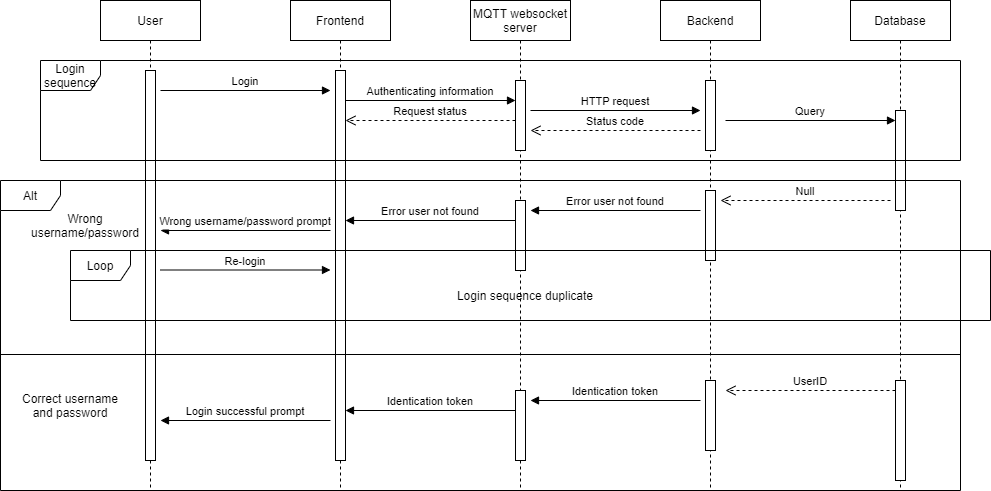

The diagram above was exported from draw.io. Its source (the exported page's mxGraphModel, read from the mxfile embedded in the PNG):
<mxGraphModel dx="2272" dy="688" grid="1" gridSize="10" guides="1" tooltips="1" connect="1" arrows="1" fold="1" page="1" pageScale="1" pageWidth="850" pageHeight="1100" math="0" shadow="0">
  <root>
    <mxCell id="0" />
    <mxCell id="1" parent="0" />
    <mxCell id="3nuBFxr9cyL0pnOWT2aG-1" value="Frontend" style="shape=umlLifeline;perimeter=lifelinePerimeter;container=1;collapsible=0;recursiveResize=0;rounded=0;shadow=0;strokeWidth=1;" parent="1" vertex="1">
      <mxGeometry x="120" y="80" width="100" height="490" as="geometry" />
    </mxCell>
    <mxCell id="3nuBFxr9cyL0pnOWT2aG-2" value="" style="points=[];perimeter=orthogonalPerimeter;rounded=0;shadow=0;strokeWidth=1;" parent="3nuBFxr9cyL0pnOWT2aG-1" vertex="1">
      <mxGeometry x="45" y="70" width="10" height="390" as="geometry" />
    </mxCell>
    <mxCell id="nEZnWNKvTFDOPPy_rCbU-12" value="Authenticating information" style="verticalAlign=bottom;endArrow=block;entryX=0;entryY=0;shadow=0;strokeWidth=1;" parent="3nuBFxr9cyL0pnOWT2aG-1" edge="1">
      <mxGeometry relative="1" as="geometry">
        <mxPoint x="55" y="100.00000000000011" as="sourcePoint" />
        <mxPoint x="225" y="100.00000000000011" as="targetPoint" />
        <mxPoint as="offset" />
      </mxGeometry>
    </mxCell>
    <mxCell id="nEZnWNKvTFDOPPy_rCbU-24" value="Wrong username/password prompt" style="verticalAlign=bottom;endArrow=block;shadow=0;strokeWidth=1;" parent="3nuBFxr9cyL0pnOWT2aG-1" edge="1">
      <mxGeometry relative="1" as="geometry">
        <mxPoint x="40" y="230" as="sourcePoint" />
        <mxPoint x="-130" y="230" as="targetPoint" />
      </mxGeometry>
    </mxCell>
    <mxCell id="nEZnWNKvTFDOPPy_rCbU-21" value="Error user not found" style="verticalAlign=bottom;endArrow=block;shadow=0;strokeWidth=1;" parent="3nuBFxr9cyL0pnOWT2aG-1" edge="1">
      <mxGeometry relative="1" as="geometry">
        <mxPoint x="225" y="220" as="sourcePoint" />
        <mxPoint x="55" y="220" as="targetPoint" />
      </mxGeometry>
    </mxCell>
    <mxCell id="nEZnWNKvTFDOPPy_rCbU-36" value="Login successful prompt" style="verticalAlign=bottom;endArrow=block;shadow=0;strokeWidth=1;" parent="3nuBFxr9cyL0pnOWT2aG-1" edge="1">
      <mxGeometry relative="1" as="geometry">
        <mxPoint x="40" y="420" as="sourcePoint" />
        <mxPoint x="-130" y="420" as="targetPoint" />
      </mxGeometry>
    </mxCell>
    <mxCell id="3nuBFxr9cyL0pnOWT2aG-5" value="MQTT websocket&#10;server" style="shape=umlLifeline;perimeter=lifelinePerimeter;container=1;collapsible=0;recursiveResize=0;rounded=0;shadow=0;strokeWidth=1;" parent="1" vertex="1">
      <mxGeometry x="300" y="80" width="100" height="490" as="geometry" />
    </mxCell>
    <mxCell id="3nuBFxr9cyL0pnOWT2aG-6" value="" style="points=[];perimeter=orthogonalPerimeter;rounded=0;shadow=0;strokeWidth=1;" parent="3nuBFxr9cyL0pnOWT2aG-5" vertex="1">
      <mxGeometry x="45" y="80" width="10" height="70" as="geometry" />
    </mxCell>
    <mxCell id="nEZnWNKvTFDOPPy_rCbU-13" value="HTTP request" style="verticalAlign=bottom;endArrow=block;entryX=0;entryY=0;shadow=0;strokeWidth=1;" parent="3nuBFxr9cyL0pnOWT2aG-5" edge="1">
      <mxGeometry relative="1" as="geometry">
        <mxPoint x="60" y="110.00000000000011" as="sourcePoint" />
        <mxPoint x="230" y="110.00000000000011" as="targetPoint" />
      </mxGeometry>
    </mxCell>
    <mxCell id="nEZnWNKvTFDOPPy_rCbU-15" value="Request status" style="verticalAlign=bottom;endArrow=open;dashed=1;endSize=8;exitX=0;exitY=0.95;shadow=0;strokeWidth=1;" parent="3nuBFxr9cyL0pnOWT2aG-5" edge="1">
      <mxGeometry relative="1" as="geometry">
        <mxPoint x="-125" y="119.99999999999977" as="targetPoint" />
        <mxPoint x="45" y="119.99999999999977" as="sourcePoint" />
      </mxGeometry>
    </mxCell>
    <mxCell id="nEZnWNKvTFDOPPy_rCbU-22" value="" style="points=[];perimeter=orthogonalPerimeter;rounded=0;shadow=0;strokeWidth=1;" parent="3nuBFxr9cyL0pnOWT2aG-5" vertex="1">
      <mxGeometry x="45" y="200" width="10" height="70" as="geometry" />
    </mxCell>
    <mxCell id="nEZnWNKvTFDOPPy_rCbU-31" value="" style="points=[];perimeter=orthogonalPerimeter;rounded=0;shadow=0;strokeWidth=1;" parent="3nuBFxr9cyL0pnOWT2aG-5" vertex="1">
      <mxGeometry x="45" y="390" width="10" height="70" as="geometry" />
    </mxCell>
    <mxCell id="nEZnWNKvTFDOPPy_rCbU-35" value="Identication token" style="verticalAlign=bottom;endArrow=block;shadow=0;strokeWidth=1;" parent="3nuBFxr9cyL0pnOWT2aG-5" edge="1">
      <mxGeometry relative="1" as="geometry">
        <mxPoint x="45" y="410" as="sourcePoint" />
        <mxPoint x="-125" y="410" as="targetPoint" />
      </mxGeometry>
    </mxCell>
    <mxCell id="nEZnWNKvTFDOPPy_rCbU-1" value="Backend" style="shape=umlLifeline;perimeter=lifelinePerimeter;container=1;collapsible=0;recursiveResize=0;rounded=0;shadow=0;strokeWidth=1;" parent="1" vertex="1">
      <mxGeometry x="490" y="80" width="100" height="490" as="geometry" />
    </mxCell>
    <mxCell id="nEZnWNKvTFDOPPy_rCbU-2" value="" style="points=[];perimeter=orthogonalPerimeter;rounded=0;shadow=0;strokeWidth=1;" parent="nEZnWNKvTFDOPPy_rCbU-1" vertex="1">
      <mxGeometry x="45" y="80" width="10" height="70" as="geometry" />
    </mxCell>
    <mxCell id="nEZnWNKvTFDOPPy_rCbU-14" value="Query" style="verticalAlign=bottom;endArrow=block;entryX=0;entryY=0;shadow=0;strokeWidth=1;" parent="nEZnWNKvTFDOPPy_rCbU-1" edge="1">
      <mxGeometry relative="1" as="geometry">
        <mxPoint x="65" y="120.00000000000011" as="sourcePoint" />
        <mxPoint x="235" y="120.00000000000011" as="targetPoint" />
      </mxGeometry>
    </mxCell>
    <mxCell id="nEZnWNKvTFDOPPy_rCbU-23" value="" style="points=[];perimeter=orthogonalPerimeter;rounded=0;shadow=0;strokeWidth=1;" parent="nEZnWNKvTFDOPPy_rCbU-1" vertex="1">
      <mxGeometry x="45" y="190" width="10" height="70" as="geometry" />
    </mxCell>
    <mxCell id="nEZnWNKvTFDOPPy_rCbU-27" value="" style="points=[];perimeter=orthogonalPerimeter;rounded=0;shadow=0;strokeWidth=1;" parent="nEZnWNKvTFDOPPy_rCbU-1" vertex="1">
      <mxGeometry x="45" y="380" width="10" height="70" as="geometry" />
    </mxCell>
    <mxCell id="nEZnWNKvTFDOPPy_rCbU-32" value="Identication token" style="verticalAlign=bottom;endArrow=block;shadow=0;strokeWidth=1;" parent="nEZnWNKvTFDOPPy_rCbU-1" edge="1">
      <mxGeometry relative="1" as="geometry">
        <mxPoint x="40" y="400" as="sourcePoint" />
        <mxPoint x="-130" y="400" as="targetPoint" />
      </mxGeometry>
    </mxCell>
    <mxCell id="nEZnWNKvTFDOPPy_rCbU-3" value="Database" style="shape=umlLifeline;perimeter=lifelinePerimeter;container=1;collapsible=0;recursiveResize=0;rounded=0;shadow=0;strokeWidth=1;" parent="1" vertex="1">
      <mxGeometry x="680" y="80" width="100" height="490" as="geometry" />
    </mxCell>
    <mxCell id="nEZnWNKvTFDOPPy_rCbU-4" value="" style="points=[];perimeter=orthogonalPerimeter;rounded=0;shadow=0;strokeWidth=1;" parent="nEZnWNKvTFDOPPy_rCbU-3" vertex="1">
      <mxGeometry x="45" y="110" width="10" height="100" as="geometry" />
    </mxCell>
    <mxCell id="nEZnWNKvTFDOPPy_rCbU-26" value="" style="points=[];perimeter=orthogonalPerimeter;rounded=0;shadow=0;strokeWidth=1;" parent="nEZnWNKvTFDOPPy_rCbU-3" vertex="1">
      <mxGeometry x="45" y="380" width="10" height="100" as="geometry" />
    </mxCell>
    <mxCell id="nEZnWNKvTFDOPPy_rCbU-28" value="UserID" style="verticalAlign=bottom;endArrow=open;dashed=1;endSize=8;exitX=0;exitY=0.95;shadow=0;strokeWidth=1;" parent="nEZnWNKvTFDOPPy_rCbU-3" edge="1">
      <mxGeometry relative="1" as="geometry">
        <mxPoint x="-125" y="389.9999999999998" as="targetPoint" />
        <mxPoint x="45" y="389.9999999999998" as="sourcePoint" />
      </mxGeometry>
    </mxCell>
    <mxCell id="nEZnWNKvTFDOPPy_rCbU-8" value="User" style="shape=umlLifeline;perimeter=lifelinePerimeter;container=1;collapsible=0;recursiveResize=0;rounded=0;shadow=0;strokeWidth=1;" parent="1" vertex="1">
      <mxGeometry x="-70" y="80" width="100" height="490" as="geometry" />
    </mxCell>
    <mxCell id="nEZnWNKvTFDOPPy_rCbU-9" value="" style="points=[];perimeter=orthogonalPerimeter;rounded=0;shadow=0;strokeWidth=1;" parent="nEZnWNKvTFDOPPy_rCbU-8" vertex="1">
      <mxGeometry x="45" y="70" width="10" height="390" as="geometry" />
    </mxCell>
    <mxCell id="nEZnWNKvTFDOPPy_rCbU-10" value="Login" style="verticalAlign=bottom;endArrow=block;entryX=0;entryY=0;shadow=0;strokeWidth=1;" parent="1" edge="1">
      <mxGeometry relative="1" as="geometry">
        <mxPoint x="-10" y="170.0000000000001" as="sourcePoint" />
        <mxPoint x="160" y="170.0000000000001" as="targetPoint" />
      </mxGeometry>
    </mxCell>
    <mxCell id="nEZnWNKvTFDOPPy_rCbU-16" value="Status code" style="verticalAlign=bottom;endArrow=open;dashed=1;endSize=8;exitX=0;exitY=0.95;shadow=0;strokeWidth=1;" parent="1" edge="1">
      <mxGeometry relative="1" as="geometry">
        <mxPoint x="360" y="209.99999999999977" as="targetPoint" />
        <mxPoint x="530" y="209.99999999999977" as="sourcePoint" />
      </mxGeometry>
    </mxCell>
    <mxCell id="nEZnWNKvTFDOPPy_rCbU-17" value="Null" style="verticalAlign=bottom;endArrow=open;dashed=1;endSize=8;exitX=0;exitY=0.95;shadow=0;strokeWidth=1;" parent="1" edge="1">
      <mxGeometry relative="1" as="geometry">
        <mxPoint x="550" y="279.9999999999998" as="targetPoint" />
        <mxPoint x="720" y="279.9999999999998" as="sourcePoint" />
      </mxGeometry>
    </mxCell>
    <mxCell id="nEZnWNKvTFDOPPy_rCbU-19" value="Login sequence" style="shape=umlFrame;whiteSpace=wrap;html=1;" parent="1" vertex="1">
      <mxGeometry x="-130" y="140" width="920" height="100" as="geometry" />
    </mxCell>
    <mxCell id="nEZnWNKvTFDOPPy_rCbU-20" value="Error user not found" style="verticalAlign=bottom;endArrow=block;shadow=0;strokeWidth=1;" parent="1" edge="1">
      <mxGeometry relative="1" as="geometry">
        <mxPoint x="530" y="290" as="sourcePoint" />
        <mxPoint x="360" y="290" as="targetPoint" />
      </mxGeometry>
    </mxCell>
    <mxCell id="nEZnWNKvTFDOPPy_rCbU-25" value="Re-login" style="verticalAlign=bottom;endArrow=block;entryX=0;entryY=0;shadow=0;strokeWidth=1;" parent="1" edge="1">
      <mxGeometry relative="1" as="geometry">
        <mxPoint x="-10" y="349.5000000000001" as="sourcePoint" />
        <mxPoint x="160" y="349.5000000000001" as="targetPoint" />
      </mxGeometry>
    </mxCell>
    <mxCell id="nEZnWNKvTFDOPPy_rCbU-38" value="Alt" style="shape=umlFrame;whiteSpace=wrap;html=1;" parent="1" vertex="1">
      <mxGeometry x="-170" y="260" width="960" height="310" as="geometry" />
    </mxCell>
    <mxCell id="nEZnWNKvTFDOPPy_rCbU-39" value="Loop" style="shape=umlFrame;whiteSpace=wrap;html=1;" parent="1" vertex="1">
      <mxGeometry x="-100" y="330" width="920" height="70" as="geometry" />
    </mxCell>
    <mxCell id="nEZnWNKvTFDOPPy_rCbU-40" value="Wrong username/password" style="text;html=1;strokeColor=none;fillColor=none;align=center;verticalAlign=middle;whiteSpace=wrap;rounded=0;" parent="1" vertex="1">
      <mxGeometry x="-120" y="290" width="70" height="30" as="geometry" />
    </mxCell>
    <mxCell id="nEZnWNKvTFDOPPy_rCbU-43" value="" style="line;strokeWidth=1;fillColor=none;align=left;verticalAlign=middle;spacingTop=-1;spacingLeft=3;spacingRight=3;rotatable=0;labelPosition=right;points=[];portConstraint=eastwest;" parent="1" vertex="1">
      <mxGeometry x="-170" y="430" width="960" height="8" as="geometry" />
    </mxCell>
    <mxCell id="nEZnWNKvTFDOPPy_rCbU-45" value="Login sequence duplicate" style="text;html=1;strokeColor=none;fillColor=none;align=center;verticalAlign=middle;whiteSpace=wrap;rounded=0;" parent="1" vertex="1">
      <mxGeometry x="250" y="360" width="210" height="30" as="geometry" />
    </mxCell>
    <mxCell id="nEZnWNKvTFDOPPy_rCbU-46" value="Correct username and password" style="text;html=1;strokeColor=none;fillColor=none;align=center;verticalAlign=middle;whiteSpace=wrap;rounded=0;" parent="1" vertex="1">
      <mxGeometry x="-150" y="470" width="100" height="30" as="geometry" />
    </mxCell>
  </root>
</mxGraphModel>